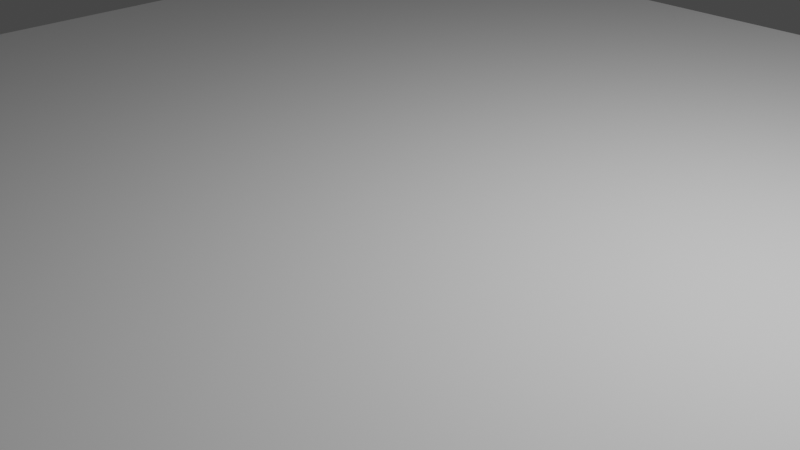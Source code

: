 # Source: brickTexture.blend  (saved by Blender 2.93.20; exported with 4.5.12 LTS)
import bpy
from mathutils import Matrix  # noqa: F401  (used for matrix-valued properties, if any)

bpy.ops.wm.read_factory_settings(use_empty=True)
scene = bpy.context.scene
scene.name = 'Scene'

# ---- collections
col_collection = bpy.data.collections.new('Collection'); scene.collection.children.link(col_collection)

# ---- materials (node trees are filled in below, after node groups)
mat_material_001 = bpy.data.materials.new('Material.001')
mat_material_001.use_transparent_shadow = False
mat_material_001.preview_render_type = 'FLAT'

# ---- material node trees
mat_material_001.use_nodes = True; mat_material_001.node_tree.nodes.clear()
_N = mat_material_001.node_tree.nodes; _L = mat_material_001.node_tree.links
n0 = _N.new('ShaderNodeOutputMaterial'); n0.name = 'Material Output'; n0.location = (300, 300)
n1 = _N.new('ShaderNodeBsdfDiffuse'); n1.name = 'Diffuse BSDF'; n1.location = (10, 300)
n1.inputs[1].default_value = 0.7407
n2 = _N.new('ShaderNodeTexBrick'); n2.name = 'Brick Texture'; n2.location = (-278, 250)
n2.offset_frequency = 7
_L.new(n1.outputs[0], n0.inputs[0])
_L.new(n2.outputs[0], n1.inputs[0])
n0.is_active_output = True

# ---- world
world_world = bpy.data.worlds.new('World'); scene.world = world_world
world_world.use_nodes = True; world_world.node_tree.nodes.clear()
_N = world_world.node_tree.nodes; _L = world_world.node_tree.links
n0 = _N.new('ShaderNodeOutputWorld'); n0.name = 'World Output'; n0.location = (300, 300)
n1 = _N.new('ShaderNodeBackground'); n1.name = 'Background'; n1.location = (10, 300)
n1.inputs[0].default_value = (0.05088, 0.05088, 0.05088, 1.0)
_L.new(n1.outputs[0], n0.inputs[0])
n0.is_active_output = True
world_world.color = (0.05088, 0.05088, 0.05088)
world_world.use_sun_shadow = False
world_world.sun_shadow_jitter_overblur = 0.0

# ---- cameras
cam_camera = bpy.data.cameras.new('Camera')
cam_camera.clip_end = 100.0
cam_camera.ortho_scale = 7.314

# ---- lights
light_light = bpy.data.lights.new('Light', 'POINT')
light_light.transmission_factor = 0.0
light_light.energy = 1000.0
light_light.shadow_soft_size = 0.1
light_light.shadow_maximum_resolution = 0.006
light_light.use_absolute_resolution = True

# ---- meshes
me_cube = bpy.data.meshes.new('Cube')
me_cube.from_pydata([(1.0, 1.0, 1.0), (1.0, 1.0, -1.0), (1.0, -1.0, 1.0), (1.0, -1.0, -1.0), (-1.0, 1.0, 1.0), (-1.0, 1.0, -1.0), (-1.0, -1.0, 1.0), (-1.0, -1.0, -1.0)], [], [(0, 4, 6, 2), (3, 2, 6, 7), (7, 6, 4, 5), (5, 1, 3, 7), (1, 0, 2, 3), (5, 4, 0, 1)])
_uv = me_cube.uv_layers.new(name='UVMap')
_uv.uv.foreach_set('vector', [0.625, 0.5, 0.875, 0.5, 0.875, 0.75, 0.625, 0.75, 0.375, 0.75, 0.625, 0.75, 0.625, 1.0, 0.375, 1.0, 0.375, 0.0, 0.625, 0.0, 0.625, 0.25, 0.375, 0.25, 0.125, 0.5, 0.375, 0.5, 0.375, 0.75, 0.125, 0.75, 0.375, 0.5, 0.625, 0.5, 0.625, 0.75, 0.375, 0.75, 0.375, 0.25, 0.625, 0.25, 0.625, 0.5, 0.375, 0.5])
_uv = me_cube.uv_layers.new(name='UVMap.001')
_uv.uv.foreach_set('vector', [0.625, 0.5, 0.875, 0.5, 0.875, 0.75, 0.625, 0.75, 0.375, 0.75, 0.625, 0.75, 0.625, 1.0, 0.375, 1.0, 0.375, 0.0, 0.625, 0.0, 0.625, 0.25, 0.375, 0.25, 0.125, 0.5, 0.375, 0.5, 0.375, 0.75, 0.125, 0.75, 0.375, 0.5, 0.625, 0.5, 0.625, 0.75, 0.375, 0.75, 0.375, 0.25, 0.625, 0.25, 0.625, 0.5, 0.375, 0.5])
_uv.active_render = True
me_cube.materials.append(None)
me_cube.materials.append(mat_material_001)
me_cube.use_remesh_preserve_volume = False
me_cube.use_remesh_preserve_attributes = False
me_cube.use_mirror_vertex_groups = False
me_cube.update()

# ---- objects
ob_cube = bpy.data.objects.new('Cube', me_cube)
ob_light = bpy.data.objects.new('Light', light_light)
ob_camera = bpy.data.objects.new('Camera', cam_camera)

# ---- transforms, parenting, visibility, modifiers, constraints
ob_cube.location = (0.0, 0.0, 0.0)
ob_cube.scale = (7.714, 7.714, 0.3445)
ob_cube.lock_rotations_4d = False
ob_cube.empty_display_type = 'ARROWS'
ob_cube.lineart.crease_threshold = 0.0
ob_light.location = (4.076, 1.005, 5.904)
ob_light.rotation_euler = (0.6503, 0.05522, 1.866)
ob_light.lock_rotations_4d = False
ob_light.empty_display_type = 'ARROWS'
ob_light.color = (0.0, 0.0, 0.0, 0.0)
ob_light.lineart.crease_threshold = 0.0
ob_camera.location = (7.359, -6.926, 4.958)
ob_camera.rotation_euler = (1.109, 0.0, 0.8149)
ob_camera.lock_rotations_4d = False
ob_camera.empty_display_type = 'ARROWS'
ob_camera.color = (0.0, 0.0, 0.0, 0.0)
ob_camera.display_type = 'WIRE'
ob_camera.lineart.crease_threshold = 0.0

# ---- collection membership
col_collection.objects.link(ob_cube)
col_collection.objects.link(ob_light)
col_collection.objects.link(ob_camera)

# ---- scene / render settings (as saved in the file)
scene.camera = ob_camera
scene.frame_start = 1; scene.frame_end = 250; scene.frame_set(1)
scene.render.engine = 'BLENDER_EEVEE_NEXT'
scene.cycles.use_denoising = False
scene.cycles.samples = 128
scene.cycles.sampling_pattern = 'TABULATED_SOBOL'
scene.cycles.use_adaptive_sampling = False
scene.cycles.use_light_tree = False
scene.view_settings.view_transform = 'Filmic'
bpy.context.view_layer.update()
